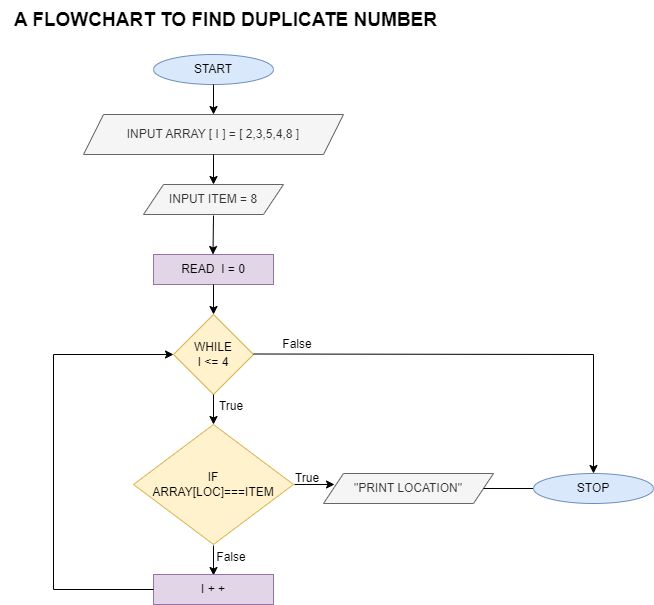

The diagram above was exported from draw.io. Its source (the exported page's mxGraphModel, read from the mxfile embedded in the PNG):
<mxGraphModel dx="868" dy="1594" grid="1" gridSize="10" guides="1" tooltips="1" connect="1" arrows="1" fold="1" page="1" pageScale="1" pageWidth="827" pageHeight="1169" math="0" shadow="0">
  <root>
    <mxCell id="0" />
    <mxCell id="1" parent="0" />
    <mxCell id="udL4f6cZvQWuPKQ_CKd5-1" value="START" style="ellipse;whiteSpace=wrap;html=1;fillColor=#dae8fc;strokeColor=#6c8ebf;" vertex="1" parent="1">
      <mxGeometry x="260" y="10" width="120" height="30" as="geometry" />
    </mxCell>
    <mxCell id="udL4f6cZvQWuPKQ_CKd5-2" value="" style="endArrow=classic;html=1;rounded=0;exitX=0.5;exitY=1;exitDx=0;exitDy=0;" edge="1" parent="1" source="udL4f6cZvQWuPKQ_CKd5-1">
      <mxGeometry width="50" height="50" relative="1" as="geometry">
        <mxPoint x="340" y="130" as="sourcePoint" />
        <mxPoint x="320" y="70" as="targetPoint" />
      </mxGeometry>
    </mxCell>
    <mxCell id="udL4f6cZvQWuPKQ_CKd5-3" value="INPUT ARRAY [ I ] = [ 2,3,5,4,8 ]" style="shape=parallelogram;perimeter=parallelogramPerimeter;whiteSpace=wrap;html=1;fixedSize=1;fillColor=#f5f5f5;fontColor=#333333;strokeColor=#666666;" vertex="1" parent="1">
      <mxGeometry x="190" y="70" width="260" height="40" as="geometry" />
    </mxCell>
    <mxCell id="udL4f6cZvQWuPKQ_CKd5-4" value="" style="endArrow=classic;html=1;rounded=0;exitX=0.5;exitY=1;exitDx=0;exitDy=0;" edge="1" parent="1">
      <mxGeometry width="50" height="50" relative="1" as="geometry">
        <mxPoint x="320" y="110" as="sourcePoint" />
        <mxPoint x="320" y="140" as="targetPoint" />
      </mxGeometry>
    </mxCell>
    <mxCell id="udL4f6cZvQWuPKQ_CKd5-5" value="IF &lt;br&gt;ARRAY[LOC]===ITEM" style="rhombus;whiteSpace=wrap;html=1;fillColor=#fff2cc;strokeColor=#d6b656;" vertex="1" parent="1">
      <mxGeometry x="240" y="380" width="160" height="120" as="geometry" />
    </mxCell>
    <mxCell id="udL4f6cZvQWuPKQ_CKd5-7" value="" style="endArrow=classic;html=1;rounded=0;exitX=0.5;exitY=1;exitDx=0;exitDy=0;" edge="1" parent="1">
      <mxGeometry width="50" height="50" relative="1" as="geometry">
        <mxPoint x="320" y="501" as="sourcePoint" />
        <mxPoint x="320" y="531" as="targetPoint" />
      </mxGeometry>
    </mxCell>
    <mxCell id="udL4f6cZvQWuPKQ_CKd5-8" value="" style="endArrow=classic;html=1;rounded=0;exitX=0.5;exitY=1;exitDx=0;exitDy=0;" edge="1" parent="1">
      <mxGeometry width="50" height="50" relative="1" as="geometry">
        <mxPoint x="401" y="440" as="sourcePoint" />
        <mxPoint x="441" y="440" as="targetPoint" />
      </mxGeometry>
    </mxCell>
    <mxCell id="udL4f6cZvQWuPKQ_CKd5-10" value="&quot;PRINT LOCATION&quot;" style="shape=parallelogram;perimeter=parallelogramPerimeter;whiteSpace=wrap;html=1;fixedSize=1;fillColor=#f5f5f5;fontColor=#333333;strokeColor=#666666;" vertex="1" parent="1">
      <mxGeometry x="430" y="429" width="170" height="30" as="geometry" />
    </mxCell>
    <mxCell id="udL4f6cZvQWuPKQ_CKd5-14" value="READ&amp;nbsp; I = 0" style="rounded=0;whiteSpace=wrap;html=1;fillColor=#e1d5e7;strokeColor=#9673a6;" vertex="1" parent="1">
      <mxGeometry x="260" y="210" width="120" height="30" as="geometry" />
    </mxCell>
    <mxCell id="udL4f6cZvQWuPKQ_CKd5-15" value="" style="endArrow=classic;html=1;rounded=0;exitX=0.5;exitY=1;exitDx=0;exitDy=0;" edge="1" parent="1">
      <mxGeometry width="50" height="50" relative="1" as="geometry">
        <mxPoint x="320" y="240" as="sourcePoint" />
        <mxPoint x="320" y="270" as="targetPoint" />
      </mxGeometry>
    </mxCell>
    <mxCell id="udL4f6cZvQWuPKQ_CKd5-16" value="WHILE&lt;br&gt;I &amp;lt;= 4" style="rhombus;whiteSpace=wrap;html=1;fillColor=#fff2cc;strokeColor=#d6b656;" vertex="1" parent="1">
      <mxGeometry x="280" y="270" width="80" height="80" as="geometry" />
    </mxCell>
    <mxCell id="udL4f6cZvQWuPKQ_CKd5-18" value="" style="endArrow=classic;html=1;rounded=0;exitX=0.5;exitY=1;exitDx=0;exitDy=0;" edge="1" parent="1">
      <mxGeometry width="50" height="50" relative="1" as="geometry">
        <mxPoint x="320" y="350" as="sourcePoint" />
        <mxPoint x="320" y="380" as="targetPoint" />
      </mxGeometry>
    </mxCell>
    <mxCell id="udL4f6cZvQWuPKQ_CKd5-19" value="I + +" style="rounded=0;whiteSpace=wrap;html=1;fillColor=#e1d5e7;strokeColor=#9673a6;" vertex="1" parent="1">
      <mxGeometry x="260" y="530" width="120" height="30" as="geometry" />
    </mxCell>
    <mxCell id="udL4f6cZvQWuPKQ_CKd5-21" value="" style="endArrow=classic;html=1;rounded=0;exitX=0.5;exitY=1;exitDx=0;exitDy=0;" edge="1" parent="1">
      <mxGeometry width="50" height="50" relative="1" as="geometry">
        <mxPoint x="320" y="171" as="sourcePoint" />
        <mxPoint x="319.5" y="210" as="targetPoint" />
      </mxGeometry>
    </mxCell>
    <mxCell id="udL4f6cZvQWuPKQ_CKd5-23" value="True" style="text;html=1;strokeColor=none;fillColor=none;align=center;verticalAlign=middle;whiteSpace=wrap;rounded=0;" vertex="1" parent="1">
      <mxGeometry x="308" y="347" width="60" height="30" as="geometry" />
    </mxCell>
    <mxCell id="udL4f6cZvQWuPKQ_CKd5-24" value="True" style="text;html=1;strokeColor=none;fillColor=none;align=center;verticalAlign=middle;whiteSpace=wrap;rounded=0;" vertex="1" parent="1">
      <mxGeometry x="384" y="419" width="60" height="30" as="geometry" />
    </mxCell>
    <mxCell id="udL4f6cZvQWuPKQ_CKd5-25" value="False" style="text;html=1;strokeColor=none;fillColor=none;align=center;verticalAlign=middle;whiteSpace=wrap;rounded=0;" vertex="1" parent="1">
      <mxGeometry x="308" y="498" width="60" height="30" as="geometry" />
    </mxCell>
    <mxCell id="udL4f6cZvQWuPKQ_CKd5-26" value="" style="endArrow=none;html=1;rounded=0;exitX=0;exitY=0.5;exitDx=0;exitDy=0;" edge="1" parent="1" source="udL4f6cZvQWuPKQ_CKd5-19">
      <mxGeometry width="50" height="50" relative="1" as="geometry">
        <mxPoint x="240" y="530" as="sourcePoint" />
        <mxPoint x="160" y="545" as="targetPoint" />
      </mxGeometry>
    </mxCell>
    <mxCell id="udL4f6cZvQWuPKQ_CKd5-28" value="" style="endArrow=none;html=1;rounded=0;" edge="1" parent="1">
      <mxGeometry width="50" height="50" relative="1" as="geometry">
        <mxPoint x="160" y="545" as="sourcePoint" />
        <mxPoint x="160" y="310" as="targetPoint" />
      </mxGeometry>
    </mxCell>
    <mxCell id="udL4f6cZvQWuPKQ_CKd5-30" value="" style="endArrow=classic;html=1;rounded=0;entryX=0;entryY=0.5;entryDx=0;entryDy=0;" edge="1" parent="1" target="udL4f6cZvQWuPKQ_CKd5-16">
      <mxGeometry width="50" height="50" relative="1" as="geometry">
        <mxPoint x="160" y="310" as="sourcePoint" />
        <mxPoint x="440" y="370" as="targetPoint" />
      </mxGeometry>
    </mxCell>
    <mxCell id="udL4f6cZvQWuPKQ_CKd5-31" value="" style="endArrow=classic;html=1;rounded=0;entryX=0.5;entryY=0;entryDx=0;entryDy=0;" edge="1" parent="1" target="udL4f6cZvQWuPKQ_CKd5-34">
      <mxGeometry width="50" height="50" relative="1" as="geometry">
        <mxPoint x="700" y="310" as="sourcePoint" />
        <mxPoint x="700" y="310" as="targetPoint" />
      </mxGeometry>
    </mxCell>
    <mxCell id="udL4f6cZvQWuPKQ_CKd5-32" value="" style="endArrow=none;html=1;rounded=0;exitX=1;exitY=0.5;exitDx=0;exitDy=0;" edge="1" parent="1" source="udL4f6cZvQWuPKQ_CKd5-10">
      <mxGeometry width="50" height="50" relative="1" as="geometry">
        <mxPoint x="610" y="447" as="sourcePoint" />
        <mxPoint x="640" y="444" as="targetPoint" />
      </mxGeometry>
    </mxCell>
    <mxCell id="udL4f6cZvQWuPKQ_CKd5-34" value="STOP" style="ellipse;whiteSpace=wrap;html=1;fillColor=#dae8fc;strokeColor=#6c8ebf;" vertex="1" parent="1">
      <mxGeometry x="640" y="429" width="120" height="30" as="geometry" />
    </mxCell>
    <mxCell id="udL4f6cZvQWuPKQ_CKd5-35" value="False" style="text;html=1;strokeColor=none;fillColor=none;align=center;verticalAlign=middle;whiteSpace=wrap;rounded=0;" vertex="1" parent="1">
      <mxGeometry x="374" y="285" width="60" height="30" as="geometry" />
    </mxCell>
    <mxCell id="udL4f6cZvQWuPKQ_CKd5-38" value="INPUT ITEM = 8" style="shape=parallelogram;perimeter=parallelogramPerimeter;whiteSpace=wrap;html=1;fixedSize=1;fillColor=#f5f5f5;fontColor=#333333;strokeColor=#666666;" vertex="1" parent="1">
      <mxGeometry x="250" y="140" width="140" height="30" as="geometry" />
    </mxCell>
    <mxCell id="udL4f6cZvQWuPKQ_CKd5-40" value="" style="endArrow=none;html=1;rounded=0;" edge="1" parent="1">
      <mxGeometry width="50" height="50" relative="1" as="geometry">
        <mxPoint x="700" y="310" as="sourcePoint" />
        <mxPoint x="360" y="309.5" as="targetPoint" />
      </mxGeometry>
    </mxCell>
    <mxCell id="udL4f6cZvQWuPKQ_CKd5-41" value="&lt;b&gt;&lt;font style=&quot;font-size: 19px;&quot;&gt;A FLOWCHART TO FIND DUPLICATE NUMBER&lt;/font&gt;&lt;/b&gt;" style="text;html=1;align=center;verticalAlign=middle;resizable=0;points=[];autosize=1;strokeColor=none;fillColor=none;" vertex="1" parent="1">
      <mxGeometry x="107" y="-44" width="450" height="40" as="geometry" />
    </mxCell>
  </root>
</mxGraphModel>